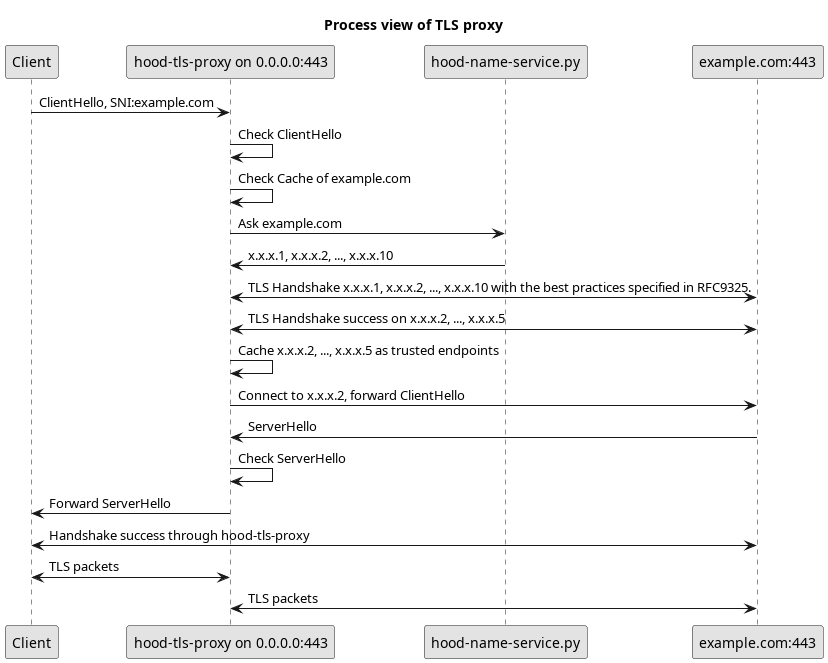

The diagram above was rendered by PlantUML. Its source (embedded in the PNG):
@startuml

skinparam monochrome true
skinparam shadowing false
skinparam defaultFontName Arial
skinparam componentStyle rectangle

title Process view of TLS proxy

participant "Client" as CLIENT
participant "hood-tls-proxy on 0.0.0.0:443" as HOODTLS
participant "hood-name-service.py" as HOODNAME
participant "example.com:443" as HTTP

CLIENT -> HOODTLS: ClientHello, SNI:example.com
HOODTLS -> HOODTLS: Check ClientHello
HOODTLS -> HOODTLS: Check Cache of example.com
HOODTLS -> HOODNAME: Ask example.com
HOODNAME -> HOODTLS: x.x.x.1, x.x.x.2, ..., x.x.x.10
HOODTLS <-> HTTP: TLS Handshake x.x.x.1, x.x.x.2, ..., x.x.x.10 with the best practices specified in RFC9325.
HOODTLS <-> HTTP: TLS Handshake success on x.x.x.2, ..., x.x.x.5
HOODTLS -> HOODTLS: Cache x.x.x.2, ..., x.x.x.5 as trusted endpoints
HOODTLS -> HTTP: Connect to x.x.x.2, forward ClientHello
HOODTLS <- HTTP: ServerHello
HOODTLS -> HOODTLS: Check ServerHello
HOODTLS -> CLIENT: Forward ServerHello
CLIENT <-> HTTP: Handshake success through hood-tls-proxy
HOODTLS <-> CLIENT: TLS packets
HOODTLS <-> HTTP: TLS packets


@enduml